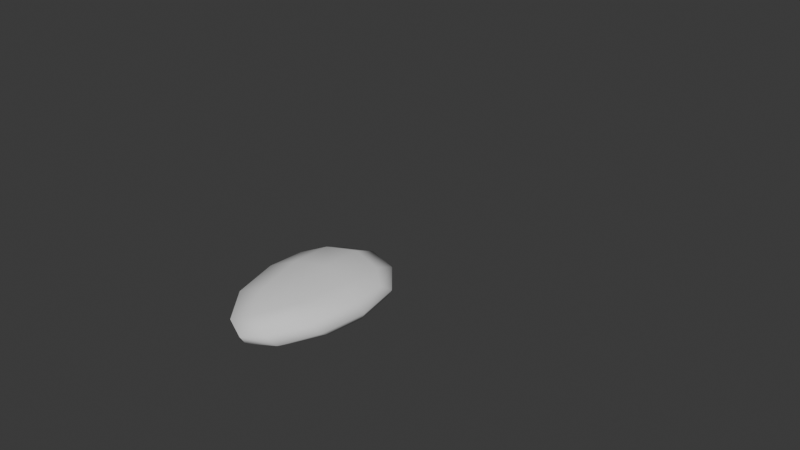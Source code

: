 # Source: SubdivisionTest9.blend  (saved by Blender 4.5.91; exported with 4.5.12 LTS)
import bpy
from mathutils import Matrix  # noqa: F401  (used for matrix-valued properties, if any)

bpy.ops.wm.read_factory_settings(use_empty=True)
scene = bpy.context.scene
scene.name = 'Scene'

# ---- world
world_world = bpy.data.worlds.new('World'); scene.world = world_world
world_world.use_nodes = True; world_world.node_tree.nodes.clear()
_N = world_world.node_tree.nodes; _L = world_world.node_tree.links
n0 = _N.new('ShaderNodeOutputWorld'); n0.name = 'World Output'; n0.location = (200, 100)
n1 = _N.new('ShaderNodeBackground'); n1.name = 'Background'; n1.location = (-200, 100)
n1.inputs[0].default_value = (0.05088, 0.05088, 0.05088, 1.0)
_L.new(n1.outputs[0], n0.inputs[0])
n0.is_active_output = True
world_world.color = (0.05088, 0.05088, 0.05088)
world_world.sun_shadow_jitter_overblur = 0.0

# ---- meshes
me_plane = bpy.data.meshes.new('Plane')
me_plane.from_pydata([(-4.779, -3.296, -1.172), (0.0, 8.827, 0.0), (0.0, -2.611, 2.134), (4.779, -3.296, -1.172)], [], [(3, 1, 0), (0, 1, 2), (3, 2, 1), (3, 0, 2)])
me_plane.polygons.foreach_set('use_smooth', [True] * 4)
_uv = me_plane.uv_layers.new(name='UVMap')
_uv.uv.foreach_set('vector', [0.0, 0.0, 0.0, 0.0, 0.0, 0.0, 0.0, 0.0, 0.0, 0.0, 0.0, 0.0, 0.0, 0.0, 0.0, 0.0, 0.0, 0.0, 0.0, 0.0, 0.0, 0.0, 0.0, 0.0])
me_plane.use_mirror_x = True
me_plane.update()

# ---- objects
ob_plane = bpy.data.objects.new('Plane', me_plane)

# ---- transforms, parenting, visibility, modifiers, constraints
ob_plane.location = (0.0, 0.0, 0.0)
ob_plane.use_mesh_mirror_x = True
_m = ob_plane.modifiers.new('Subdivision', 'SUBSURF')
_m.quality = 6
_m.levels = 4
_m.open_advanced_panel = True

# ---- collection membership
scene.collection.objects.link(ob_plane)

# ---- scene / render settings (as saved in the file)
scene.frame_start = 1; scene.frame_end = 250; scene.frame_set(1)
scene.render.engine = 'BLENDER_EEVEE_NEXT'
bpy.context.view_layer.update()

# ---- added for rendering (the .blend has no active camera and no usable light): camera, sun
cam_auto = bpy.data.cameras.new('AutoCamera')
cam_auto.lens = 50.0
cam_auto.sensor_width = 36.0
cam_auto.clip_end = 1000.0
ob_auto_camera = bpy.data.objects.new('AutoCamera', cam_auto)
scene.collection.objects.link(ob_auto_camera)
ob_auto_camera.location = (14.6071, -14.7632, 12.1666)
ob_auto_camera.rotation_euler = (1.09748, -7.21219e-08, 0.694738)
scene.camera = ob_auto_camera
light_auto_sun = bpy.data.lights.new('AutoSun', 'SUN')
light_auto_sun.energy = 3.0
light_auto_sun.angle = 0.0523599
ob_auto_sun = bpy.data.objects.new('AutoSun', light_auto_sun)
scene.collection.objects.link(ob_auto_sun)
ob_auto_sun.rotation_euler = (0.872665, 0.174533, 0.523599)
bpy.context.view_layer.update()
